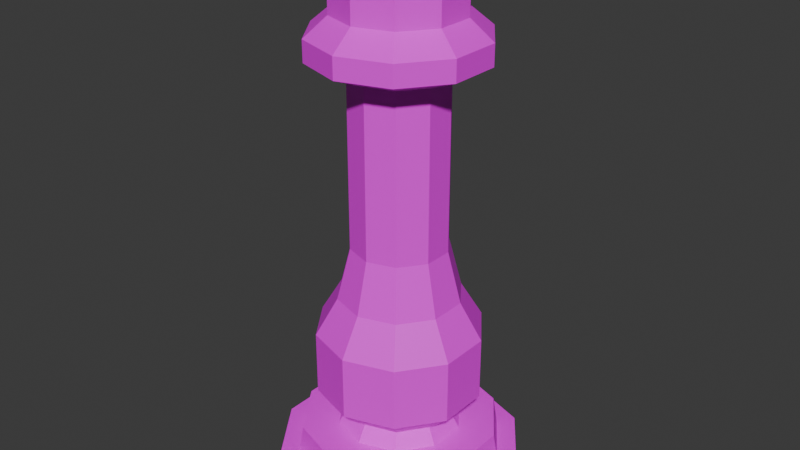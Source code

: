 # Source: WhiteQueen.blend  (saved by Blender 4.5.91; exported with 4.5.12 LTS)
import bpy
from mathutils import Matrix  # noqa: F401  (used for matrix-valued properties, if any)

bpy.ops.wm.read_factory_settings(use_empty=True)
scene = bpy.context.scene
scene.name = 'Scene'

# ---- collections
col_collection = bpy.data.collections.new('Collection'); scene.collection.children.link(col_collection)

# ---- images (referenced by path relative to the original .blend; pixels are not part of the script)
import os
ASSET_DIR = os.environ.get("B2B_ASSET_DIR", "")  # directory of the original .blend (textures are referenced by path, not embedded)
HERE = os.path.dirname(os.path.abspath(__file__))  # packed textures are extracted next to this script under _unpacked/

def load_image(name, relpath, width, height, colorspace="sRGB"):
    """Load a texture the original file referenced (path relative to the .blend, or extracted next to this script)."""
    p = next((c for c in (os.path.join(HERE, relpath), os.path.join(ASSET_DIR, relpath)) if relpath and os.path.exists(c)), "")
    if p:
        img = bpy.data.images.load(p, check_existing=True)
        img.name = name
    else:  # same state as the original file: an image datablock whose file is absent (Cycles renders it pink)
        img = bpy.data.images.new(name, width, height)
        img.source = "FILE"
        img.filepath = "//" + (relpath or name)
    img.colorspace_settings.name = colorspace
    return img
img_imphenziapalette01_png = load_image('ImphenziaPalette01.png', 'ImphenziaPalette01.png', 1024, 1024, 'sRGB')

# ---- materials (node trees are filled in below, after node groups)
mat_material_001 = bpy.data.materials.new('Material.001')
mat_material_001.use_transparent_shadow = False

# ---- material node trees
mat_material_001.use_nodes = True; mat_material_001.node_tree.nodes.clear()
_N = mat_material_001.node_tree.nodes; _L = mat_material_001.node_tree.links
n0 = _N.new('ShaderNodeBsdfPrincipled'); n0.name = 'Principled BSDF'; n0.location = (10, 300)
n1 = _N.new('ShaderNodeOutputMaterial'); n1.name = 'Material Output'; n1.location = (300, 300)
n2 = _N.new('ShaderNodeTexImage'); n2.name = 'Image Texture'; n2.location = (-460, 98)
n2.image = img_imphenziapalette01_png
n2.interpolation = 'Closest'
_L.new(n0.outputs[0], n1.inputs[0])
_L.new(n2.outputs[0], n0.inputs[0])
n1.is_active_output = True

# ---- world
world_world = bpy.data.worlds.new('World'); scene.world = world_world
world_world.use_nodes = True; world_world.node_tree.nodes.clear()
_N = world_world.node_tree.nodes; _L = world_world.node_tree.links
n0 = _N.new('ShaderNodeOutputWorld'); n0.name = 'World Output'; n0.location = (300, 300)
n1 = _N.new('ShaderNodeBackground'); n1.name = 'Background'; n1.location = (10, 300)
n1.inputs[0].default_value = (0.05088, 0.05088, 0.05088, 1.0)
_L.new(n1.outputs[0], n0.inputs[0])
n0.is_active_output = True
world_world.color = (0.05088, 0.05088, 0.05088)
world_world.use_sun_shadow = False
world_world.sun_shadow_jitter_overblur = 0.0

# ---- meshes
me_cube_009 = bpy.data.meshes.new('Cube.009')
me_cube_009.from_pydata([(-0.3755, 0.6714, 0.179), (-0.5, 0.7118, 0.179), (-0.2985, 0.5655, 0.179), (-0.2985, 0.4345, 0.179), (-0.3755, 0.3286, 0.179), (-0.5, 0.2882, 0.179), (-0.6245, 0.3286, 0.179), (-0.7015, 0.4345, 0.179), (-0.7015, 0.5655, 0.179), (-0.6245, 0.6714, 0.179), (-0.5, 0.9189, 0.0), (-0.5, 0.8528, 0.07954), (-0.2538, 0.8389, 0.0), (-0.2926, 0.7854, 0.07954), (-0.1016, 0.6295, 0.0), (-0.1644, 0.609, 0.07954), (-0.1016, 0.3705, 0.0), (-0.1644, 0.391, 0.07954), (-0.2538, 0.1611, 0.0), (-0.2926, 0.2146, 0.07954), (-0.5, 0.08107, 0.0), (-0.5, 0.1472, 0.07954), (-0.7462, 0.1611, 0.0), (-0.7074, 0.2146, 0.07954), (-0.8984, 0.3705, 0.0), (-0.8356, 0.391, 0.07954), (-0.8984, 0.6295, 0.0), (-0.8356, 0.609, 0.07954), (-0.7462, 0.8389, 0.0), (-0.7074, 0.7854, 0.07954), (-0.2538, 0.8389, 0.07954), (-0.5, 0.9189, 0.07954), (-0.1016, 0.6295, 0.07954), (-0.1016, 0.3705, 0.07954), (-0.2538, 0.1611, 0.07954), (-0.5, 0.08107, 0.07954), (-0.7462, 0.1611, 0.07954), (-0.8984, 0.3705, 0.07954), (-0.8984, 0.6295, 0.07954), (-0.7462, 0.8389, 0.07954), (-0.6979, 0.7723, 0.179), (-0.8201, 0.604, 0.179), (-0.8201, 0.396, 0.179), (-0.6979, 0.2277, 0.179), (-0.5, 0.8366, 0.179), (-0.5, 0.1634, 0.179), (-0.3021, 0.2277, 0.179), (-0.1799, 0.396, 0.179), (-0.1799, 0.604, 0.179), (-0.3021, 0.7723, 0.179), (-0.5987, 0.6359, 0.2575), (-0.6597, 0.5519, 0.2575), (-0.6597, 0.4481, 0.2575), (-0.5987, 0.3641, 0.2575), (-0.5, 0.668, 0.2575), (-0.5, 0.332, 0.2575), (-0.4013, 0.3641, 0.2575), (-0.3403, 0.4481, 0.2575), (-0.3403, 0.5519, 0.2575), (-0.4013, 0.6359, 0.2575), (-0.6145, 0.6576, 0.2458), (-0.6852, 0.5602, 0.2458), (-0.6852, 0.4398, 0.2458), (-0.6145, 0.3424, 0.2458), (-0.5, 0.6948, 0.2458), (-0.5, 0.3052, 0.2458), (-0.3855, 0.3424, 0.2458), (-0.3148, 0.4398, 0.2458), (-0.3148, 0.5602, 0.2458), (-0.3855, 0.6576, 0.2458), (-0.6645, 0.7264, 0.3234), (-0.7662, 0.5865, 0.3234), (-0.7662, 0.4135, 0.3234), (-0.6645, 0.2736, 0.3234), (-0.5, 0.7799, 0.3234), (-0.5, 0.2201, 0.3234), (-0.3355, 0.2736, 0.3234), (-0.2338, 0.4135, 0.3234), (-0.2338, 0.5865, 0.3234), (-0.3355, 0.7264, 0.3234), (-0.6645, 0.7264, 0.5387), (-0.7662, 0.5865, 0.5387), (-0.7662, 0.4135, 0.5387), (-0.6645, 0.2736, 0.5387), (-0.5, 0.7799, 0.5387), (-0.5, 0.2201, 0.5387), (-0.3355, 0.2736, 0.5387), (-0.2338, 0.4135, 0.5387), (-0.2338, 0.5865, 0.5387), (-0.3355, 0.7264, 0.5387), (-0.6212, 0.6668, 0.6626), (-0.6961, 0.5637, 0.6626), (-0.6961, 0.4363, 0.6626), (-0.6212, 0.3332, 0.6626), (-0.5, 0.7061, 0.6626), (-0.5, 0.2939, 0.6626), (-0.3788, 0.3332, 0.6626), (-0.3039, 0.4363, 0.6626), (-0.3039, 0.5637, 0.6626), (-0.3788, 0.6668, 0.6626), (-0.4051, 0.6306, 0.8375), (-0.3465, 0.5499, 0.8375), (-0.3465, 0.4501, 0.8375), (-0.4051, 0.3694, 0.8375), (-0.5, 0.3386, 0.8375), (-0.5, 0.6614, 0.8375), (-0.5949, 0.3694, 0.8375), (-0.6535, 0.4501, 0.8375), (-0.6535, 0.5499, 0.8375), (-0.5949, 0.6306, 0.8375), (-0.5949, 0.3694, 1.403), (-0.5, 0.3386, 1.403), (-0.4051, 0.6306, 1.403), (-0.5, 0.6614, 1.403), (-0.3465, 0.5499, 1.403), (-0.3465, 0.4501, 1.403), (-0.4051, 0.3694, 1.403), (-0.5949, 0.6306, 1.403), (-0.6535, 0.5499, 1.403), (-0.6535, 0.4501, 1.403), (-0.6681, 0.2687, 1.455), (-0.5, 0.214, 1.455), (-0.3319, 0.7313, 1.455), (-0.5, 0.786, 1.455), (-0.228, 0.5884, 1.455), (-0.228, 0.4116, 1.455), (-0.3319, 0.2687, 1.455), (-0.6681, 0.7313, 1.455), (-0.772, 0.5884, 1.455), (-0.772, 0.4116, 1.455), (-0.6681, 0.2687, 1.526), (-0.5, 0.214, 1.526), (-0.3319, 0.7313, 1.526), (-0.5, 0.786, 1.526), (-0.228, 0.5884, 1.526), (-0.228, 0.4116, 1.526), (-0.3319, 0.2687, 1.526), (-0.6681, 0.7313, 1.526), (-0.772, 0.5884, 1.526), (-0.772, 0.4116, 1.526), (-0.6237, 0.3297, 1.59), (-0.5, 0.2895, 1.59), (-0.3763, 0.6703, 1.59), (-0.5, 0.7105, 1.59), (-0.2998, 0.565, 1.59), (-0.2998, 0.435, 1.59), (-0.3763, 0.3297, 1.59), (-0.6237, 0.6703, 1.59), (-0.7002, 0.565, 1.59), (-0.7002, 0.435, 1.59), (-0.3933, 0.6468, 1.734), (-0.3274, 0.5561, 1.734), (-0.3274, 0.4439, 1.734), (-0.3933, 0.3532, 1.734), (-0.5, 0.3185, 1.734), (-0.5, 0.6815, 1.734), (-0.6067, 0.3532, 1.734), (-0.6726, 0.4439, 1.734), (-0.6726, 0.5561, 1.734), (-0.6067, 0.6468, 1.734), (-0.7002, 0.435, 1.678), (-0.7002, 0.565, 1.678), (-0.6237, 0.6703, 1.678), (-0.3763, 0.3297, 1.678), (-0.2998, 0.435, 1.678), (-0.2998, 0.565, 1.678), (-0.5, 0.7105, 1.678), (-0.3763, 0.6703, 1.678), (-0.5, 0.2895, 1.678), (-0.6237, 0.3297, 1.678), (-0.6385, 0.3093, 1.734), (-0.5, 0.2643, 1.734), (-0.3615, 0.6907, 1.734), (-0.5, 0.7357, 1.734), (-0.2759, 0.5728, 1.734), (-0.2759, 0.4272, 1.734), (-0.3615, 0.3093, 1.734), (-0.6385, 0.6907, 1.734), (-0.7241, 0.5728, 1.734), (-0.7241, 0.4272, 1.734), (-0.6067, 0.3532, 1.67), (-0.5, 0.3185, 1.67), (-0.3933, 0.6468, 1.67), (-0.5, 0.6815, 1.67), (-0.3274, 0.5561, 1.67), (-0.3274, 0.4439, 1.67), (-0.3933, 0.3532, 1.67), (-0.6067, 0.6468, 1.67), (-0.6726, 0.5561, 1.67), (-0.6726, 0.4439, 1.67), (-0.6385, 0.3093, 1.803), (-0.5, 0.2643, 1.803), (-0.2759, 0.5728, 1.803), (-0.3615, 0.6907, 1.803), (-0.3615, 0.3093, 1.803), (-0.2759, 0.4272, 1.803), (-0.5, 0.7357, 1.803), (-0.6385, 0.6907, 1.803), (-0.7241, 0.5728, 1.803), (-0.7241, 0.4272, 1.803), (-0.6067, 0.3532, 1.803), (-0.5, 0.3185, 1.803), (-0.3274, 0.5561, 1.803), (-0.3933, 0.6468, 1.803), (-0.3933, 0.3532, 1.803), (-0.3274, 0.4439, 1.803), (-0.5, 0.6815, 1.803), (-0.6067, 0.6468, 1.803), (-0.6726, 0.5561, 1.803), (-0.6726, 0.4439, 1.803)], [], [(1, 9, 50, 54), (27, 25, 42, 41), (29, 27, 41, 40), (21, 19, 46, 45), (15, 13, 49, 48), (25, 23, 43, 42), (10, 12, 14, 16, 18, 20, 22, 24, 26, 28), (11, 29, 40, 44), (12, 30, 32, 14), (27, 29, 39, 38), (25, 27, 38, 37), (20, 35, 36, 22), (29, 11, 31, 39), (16, 33, 34, 18), (18, 34, 35, 20), (23, 25, 37, 36), (19, 17, 47, 46), (22, 36, 37, 24), (21, 23, 36, 35), (23, 21, 45, 43), (24, 37, 38, 26), (19, 21, 35, 34), (13, 11, 44, 49), (28, 39, 31, 10), (17, 19, 34, 33), (26, 38, 39, 28), (15, 17, 33, 32), (11, 13, 30, 31), (10, 31, 30, 12), (13, 15, 32, 30), (14, 32, 33, 16), (17, 15, 48, 47), (8, 9, 40, 41), (6, 7, 42, 43), (7, 8, 41, 42), (9, 1, 44, 40), (4, 5, 45, 46), (3, 4, 46, 47), (2, 3, 47, 48), (0, 2, 48, 49), (1, 0, 49, 44), (5, 6, 43, 45), (50, 51, 61, 60), (9, 8, 51, 50), (2, 0, 59, 58), (5, 4, 56, 55), (7, 6, 53, 52), (0, 1, 54, 59), (4, 3, 57, 56), (8, 7, 52, 51), (6, 5, 55, 53), (3, 2, 58, 57), (65, 66, 76, 75), (58, 59, 69, 68), (55, 56, 66, 65), (52, 53, 63, 62), (59, 54, 64, 69), (56, 57, 67, 66), (51, 52, 62, 61), (53, 55, 65, 63), (57, 58, 68, 67), (54, 50, 60, 64), (72, 73, 83, 82), (62, 63, 73, 72), (69, 64, 74, 79), (66, 67, 77, 76), (61, 62, 72, 71), (63, 65, 75, 73), (67, 68, 78, 77), (64, 60, 70, 74), (60, 61, 71, 70), (68, 69, 79, 78), (89, 84, 94, 99), (79, 74, 84, 89), (76, 77, 87, 86), (71, 72, 82, 81), (73, 75, 85, 83), (77, 78, 88, 87), (74, 70, 80, 84), (70, 71, 81, 80), (78, 79, 89, 88), (75, 76, 86, 85), (86, 87, 97, 96), (81, 82, 92, 91), (83, 85, 95, 93), (87, 88, 98, 97), (84, 80, 90, 94), (80, 81, 91, 90), (88, 89, 99, 98), (85, 86, 96, 95), (82, 83, 93, 92), (97, 98, 101, 102), (93, 95, 104, 106), (91, 92, 107, 108), (96, 97, 102, 103), (99, 94, 105, 100), (92, 93, 106, 107), (95, 96, 103, 104), (98, 99, 100, 101), (90, 91, 108, 109), (106, 104, 111, 110), (94, 90, 109, 105), (118, 119, 129, 128), (108, 107, 119, 118), (103, 102, 115, 116), (100, 105, 113, 112), (107, 106, 110, 119), (104, 103, 116, 111), (101, 100, 112, 114), (109, 108, 118, 117), (105, 109, 117, 113), (102, 101, 114, 115), (126, 125, 135, 136), (116, 115, 125, 126), (112, 113, 123, 122), (119, 110, 120, 129), (111, 116, 126, 121), (114, 112, 122, 124), (117, 118, 128, 127), (113, 117, 127, 123), (115, 114, 124, 125), (110, 111, 121, 120), (132, 133, 143, 142), (122, 123, 133, 132), (129, 120, 130, 139), (121, 126, 136, 131), (124, 122, 132, 134), (127, 128, 138, 137), (123, 127, 137, 133), (125, 124, 134, 135), (120, 121, 131, 130), (128, 129, 139, 138), (139, 130, 140, 149), (131, 136, 146, 141), (134, 132, 142, 144), (137, 138, 148, 147), (133, 137, 147, 143), (135, 134, 144, 145), (130, 131, 141, 140), (138, 139, 149, 148), (136, 135, 145, 146), (166, 162, 177, 173), (164, 165, 174, 175), (169, 168, 171, 170), (161, 160, 179, 178), (163, 164, 175, 176), (167, 166, 173, 172), (160, 169, 170, 179), (168, 163, 176, 171), (165, 167, 172, 174), (151, 150, 182, 184), (140, 141, 168, 169), (145, 144, 165, 164), (143, 147, 162, 166), (147, 148, 161, 162), (144, 142, 167, 165), (141, 146, 163, 168), (149, 140, 169, 160), (142, 143, 166, 167), (146, 145, 164, 163), (162, 161, 178, 177), (148, 149, 160, 161), (151, 174, 192, 202), (155, 150, 172, 173), (159, 155, 206, 207), (151, 152, 175, 174), (173, 177, 197, 196), (153, 154, 171, 176), (172, 150, 203, 193), (155, 173, 196, 206), (156, 157, 179, 170), (158, 159, 177, 178), (180, 181, 186, 185, 184, 182, 183, 187, 188, 189), (159, 158, 188, 187), (155, 159, 187, 183), (152, 151, 184, 185), (156, 154, 181, 180), (158, 157, 189, 188), (153, 152, 185, 186), (150, 155, 183, 182), (157, 156, 180, 189), (154, 153, 186, 181), (201, 200, 190, 191), (203, 202, 192, 193), (205, 204, 194, 195), (207, 206, 196, 197), (209, 208, 198, 199), (178, 179, 199, 198), (170, 171, 191, 190), (157, 158, 208, 209), (154, 156, 200, 201), (175, 152, 205, 195), (153, 176, 194, 204), (174, 172, 193, 192), (150, 151, 202, 203), (177, 159, 207, 197), (171, 154, 201, 191), (179, 157, 209, 199), (176, 175, 195, 194), (156, 170, 190, 200), (152, 153, 204, 205), (158, 178, 198, 208)])
_uv = me_cube_009.uv_layers.new(name='UVMap')
_uv.uv.foreach_set('vector', [0.07215, 0.936, 0.07215, 0.936, 0.07215, 0.936, 0.07215, 0.936, 0.07215, 0.936, 0.07215, 0.936, 0.07215, 0.936, 0.07215, 0.936, 0.07215, 0.936, 0.07215, 0.936, 0.07215, 0.936, 0.07215, 0.936, 0.07215, 0.936, 0.07215, 0.936, 0.07215, 0.936, 0.07215, 0.936, 0.07215, 0.936, 0.07215, 0.936, 0.07215, 0.936, 0.07215, 0.936, 0.07215, 0.936, 0.07215, 0.936, 0.07215, 0.936, 0.07215, 0.936, 0.07215, 0.936, 0.07215, 0.936, 0.07215, 0.936, 0.07215, 0.936, 0.07215, 0.936, 0.07215, 0.936, 0.07215, 0.936, 0.07215, 0.936, 0.07215, 0.936, 0.07215, 0.936, 0.07215, 0.936, 0.07215, 0.936, 0.07215, 0.936, 0.07215, 0.936, 0.07215, 0.936, 0.07215, 0.936, 0.07215, 0.936, 0.07215, 0.936, 0.07215, 0.936, 0.07215, 0.936, 0.07215, 0.936, 0.07215, 0.936, 0.07215, 0.936, 0.07215, 0.936, 0.07215, 0.936, 0.07215, 0.936, 0.07215, 0.936, 0.07215, 0.936, 0.07215, 0.936, 0.07215, 0.936, 0.07215, 0.936, 0.07215, 0.936, 0.07215, 0.936, 0.07215, 0.936, 0.07215, 0.936, 0.07215, 0.936, 0.07215, 0.936, 0.07215, 0.936, 0.07215, 0.936, 0.07215, 0.936, 0.07215, 0.936, 0.07215, 0.936, 0.07215, 0.936, 0.07215, 0.936, 0.07215, 0.936, 0.07215, 0.936, 0.07215, 0.936, 0.07215, 0.936, 0.07215, 0.936, 0.07215, 0.936, 0.07215, 0.936, 0.07215, 0.936, 0.07215, 0.936, 0.07215, 0.936, 0.07215, 0.936, 0.07215, 0.936, 0.07215, 0.936, 0.07215, 0.936, 0.07215, 0.936, 0.07215, 0.936, 0.07215, 0.936, 0.07215, 0.936, 0.07215, 0.936, 0.07215, 0.936, 0.07215, 0.936, 0.07215, 0.936, 0.07215, 0.936, 0.07215, 0.936, 0.07215, 0.936, 0.07215, 0.936, 0.07215, 0.936, 0.07215, 0.936, 0.07215, 0.936, 0.07215, 0.936, 0.07215, 0.936, 0.07215, 0.936, 0.07215, 0.936, 0.07215, 0.936, 0.07215, 0.936, 0.07215, 0.936, 0.07215, 0.936, 0.07215, 0.936, 0.07215, 0.936, 0.07215, 0.936, 0.07215, 0.936, 0.07215, 0.936, 0.07215, 0.936, 0.07215, 0.936, 0.07215, 0.936, 0.07215, 0.936, 0.07215, 0.936, 0.07215, 0.936, 0.07215, 0.936, 0.07215, 0.936, 0.07215, 0.936, 0.07215, 0.936, 0.07215, 0.936, 0.07215, 0.936, 0.07215, 0.936, 0.07215, 0.936, 0.07215, 0.936, 0.07215, 0.936, 0.07215, 0.936, 0.07215, 0.936, 0.07215, 0.936, 0.07215, 0.936, 0.07215, 0.936, 0.07215, 0.936, 0.07215, 0.936, 0.07215, 0.936, 0.07215, 0.936, 0.07215, 0.936, 0.07215, 0.936, 0.07215, 0.936, 0.07215, 0.936, 0.07215, 0.936, 0.07215, 0.936, 0.07215, 0.936, 0.07215, 0.936, 0.07215, 0.936, 0.07215, 0.936, 0.07215, 0.936, 0.07215, 0.936, 0.07215, 0.936, 0.07215, 0.936, 0.07215, 0.936, 0.07215, 0.936, 0.07215, 0.936, 0.07215, 0.936, 0.07215, 0.936, 0.07215, 0.936, 0.07215, 0.936, 0.07215, 0.936, 0.07215, 0.936, 0.07215, 0.936, 0.07215, 0.936, 0.07215, 0.936, 0.07215, 0.936, 0.07215, 0.936, 0.07215, 0.936, 0.07215, 0.936, 0.07215, 0.936, 0.07215, 0.936, 0.07215, 0.936, 0.07215, 0.936, 0.07215, 0.936, 0.07215, 0.936, 0.07215, 0.936, 0.07215, 0.936, 0.07215, 0.936, 0.07215, 0.936, 0.07215, 0.936, 0.07215, 0.936, 0.07215, 0.936, 0.07215, 0.936, 0.07215, 0.936, 0.07215, 0.936, 0.07215, 0.936, 0.07215, 0.936, 0.07215, 0.936, 0.07215, 0.936, 0.07215, 0.936, 0.07215, 0.936, 0.07215, 0.936, 0.07215, 0.936, 0.07215, 0.936, 0.07215, 0.936, 0.07215, 0.936, 0.07215, 0.936, 0.07215, 0.936, 0.07215, 0.936, 0.07215, 0.936, 0.07215, 0.936, 0.07215, 0.936, 0.07215, 0.936, 0.07215, 0.936, 0.07215, 0.936, 0.07215, 0.936, 0.07215, 0.936, 0.07215, 0.936, 0.07215, 0.936, 0.07215, 0.936, 0.07215, 0.936, 0.07215, 0.936, 0.07215, 0.936, 0.07215, 0.936, 0.07215, 0.936, 0.07215, 0.936, 0.07215, 0.936, 0.07215, 0.936, 0.07215, 0.936, 0.07215, 0.936, 0.07215, 0.936, 0.07215, 0.936, 0.07215, 0.936, 0.07215, 0.936, 0.07215, 0.936, 0.07215, 0.936, 0.07215, 0.936, 0.07215, 0.936, 0.07215, 0.936, 0.07215, 0.936, 0.07215, 0.936, 0.07215, 0.936, 0.07215, 0.936, 0.07215, 0.936, 0.07215, 0.936, 0.07215, 0.936, 0.07215, 0.936, 0.07215, 0.936, 0.07215, 0.936, 0.07215, 0.936, 0.07215, 0.936, 0.07215, 0.936, 0.07215, 0.936, 0.07215, 0.936, 0.07215, 0.936, 0.07215, 0.936, 0.07215, 0.936, 0.07215, 0.936, 0.07215, 0.936, 0.07215, 0.936, 0.07215, 0.936, 0.07215, 0.936, 0.07215, 0.936, 0.07215, 0.936, 0.07215, 0.936, 0.07215, 0.936, 0.07215, 0.936, 0.07215, 0.936, 0.07215, 0.936, 0.07215, 0.936, 0.07215, 0.936, 0.07215, 0.936, 0.07215, 0.936, 0.07215, 0.936, 0.07215, 0.936, 0.07215, 0.936, 0.07215, 0.936, 0.07215, 0.936, 0.07215, 0.936, 0.07215, 0.936, 0.07215, 0.936, 0.07215, 0.936, 0.07215, 0.936, 0.07215, 0.936, 0.07215, 0.936, 0.07215, 0.936, 0.07215, 0.936, 0.07215, 0.936, 0.07215, 0.936, 0.07215, 0.936, 0.07215, 0.936, 0.07215, 0.936, 0.07215, 0.936, 0.07215, 0.936, 0.07215, 0.936, 0.07215, 0.936, 0.07215, 0.936, 0.07215, 0.936, 0.07215, 0.936, 0.07215, 0.936, 0.07215, 0.936, 0.07215, 0.936, 0.07215, 0.936, 0.07215, 0.936, 0.07215, 0.936, 0.07215, 0.936, 0.07215, 0.936, 0.07215, 0.936, 0.07215, 0.936, 0.07215, 0.936, 0.07215, 0.936, 0.07215, 0.936, 0.07215, 0.936, 0.07215, 0.936, 0.07215, 0.936, 0.07215, 0.936, 0.07215, 0.936, 0.07215, 0.936, 0.07215, 0.936, 0.07215, 0.936, 0.07215, 0.936, 0.07215, 0.936, 0.07215, 0.936, 0.07215, 0.936, 0.07215, 0.936, 0.07215, 0.936, 0.07215, 0.936, 0.07215, 0.936, 0.07215, 0.936, 0.07215, 0.936, 0.07215, 0.936, 0.07215, 0.936, 0.07215, 0.936, 0.07215, 0.936, 0.07215, 0.936, 0.07215, 0.936, 0.07215, 0.936, 0.07215, 0.936, 0.07215, 0.936, 0.07215, 0.936, 0.07215, 0.936, 0.07215, 0.936, 0.07215, 0.936, 0.07215, 0.936, 0.07215, 0.936, 0.07215, 0.936, 0.07215, 0.936, 0.07215, 0.936, 0.07215, 0.936, 0.07215, 0.936, 0.07215, 0.936, 0.07215, 0.936, 0.07215, 0.936, 0.07215, 0.936, 0.07215, 0.936, 0.07215, 0.936, 0.07215, 0.936, 0.07215, 0.936, 0.07215, 0.936, 0.07215, 0.936, 0.07215, 0.936, 0.07215, 0.936, 0.07215, 0.936, 0.07215, 0.936, 0.07215, 0.936, 0.07215, 0.936, 0.07215, 0.936, 0.07215, 0.936, 0.07215, 0.936, 0.07215, 0.936, 0.07215, 0.936, 0.07215, 0.936, 0.07215, 0.936, 0.07215, 0.936, 0.07215, 0.936, 0.07215, 0.936, 0.07215, 0.936, 0.07215, 0.936, 0.07215, 0.936, 0.07215, 0.936, 0.07215, 0.936, 0.07215, 0.936, 0.07215, 0.936, 0.07215, 0.936, 0.07215, 0.936, 0.07215, 0.936, 0.07215, 0.936, 0.07215, 0.936, 0.07215, 0.936, 0.07215, 0.936, 0.07215, 0.936, 0.07215, 0.936, 0.07215, 0.936, 0.07215, 0.936, 0.07215, 0.936, 0.07215, 0.936, 0.07215, 0.936, 0.07215, 0.936, 0.07215, 0.936, 0.07215, 0.936, 0.07215, 0.936, 0.07215, 0.936, 0.07215, 0.936, 0.07215, 0.936, 0.07215, 0.936, 0.07215, 0.936, 0.07215, 0.936, 0.07215, 0.936, 0.07215, 0.936, 0.07215, 0.936, 0.07215, 0.936, 0.07215, 0.936, 0.07215, 0.936, 0.07215, 0.936, 0.07215, 0.936, 0.07215, 0.936, 0.07215, 0.936, 0.07215, 0.936, 0.07215, 0.936, 0.07215, 0.936, 0.07215, 0.936, 0.07215, 0.936, 0.07215, 0.936, 0.07215, 0.936, 0.07215, 0.936, 0.07215, 0.936, 0.07215, 0.936, 0.07215, 0.936, 0.07215, 0.936, 0.07215, 0.936, 0.07215, 0.936, 0.07215, 0.936, 0.07215, 0.936, 0.07215, 0.936, 0.07215, 0.936, 0.07215, 0.936, 0.07215, 0.936, 0.07215, 0.936, 0.07215, 0.936, 0.07215, 0.936, 0.07215, 0.936, 0.07215, 0.936, 0.07215, 0.936, 0.07215, 0.936, 0.07215, 0.936, 0.07215, 0.936, 0.07215, 0.936, 0.07215, 0.936, 0.07215, 0.936, 0.07215, 0.936, 0.07215, 0.936, 0.07215, 0.936, 0.07215, 0.936, 0.07215, 0.936, 0.07215, 0.936, 0.07215, 0.936, 0.07215, 0.936, 0.07215, 0.936, 0.07215, 0.936, 0.07215, 0.936, 0.07215, 0.936, 0.07215, 0.936, 0.07215, 0.936, 0.07215, 0.936, 0.07215, 0.936, 0.07215, 0.936, 0.07215, 0.936, 0.07215, 0.936, 0.07215, 0.936, 0.07215, 0.936, 0.07215, 0.936, 0.07215, 0.936, 0.07215, 0.936, 0.07215, 0.936, 0.07215, 0.936, 0.07215, 0.936, 0.07215, 0.936, 0.07215, 0.936, 0.07215, 0.936, 0.07215, 0.936, 0.07215, 0.936, 0.07215, 0.936, 0.07215, 0.936, 0.07215, 0.936, 0.07215, 0.936, 0.07215, 0.936, 0.07215, 0.936, 0.07215, 0.936, 0.07215, 0.936, 0.07215, 0.936, 0.07215, 0.936, 0.07215, 0.936, 0.07215, 0.936, 0.07215, 0.936, 0.07215, 0.936, 0.07215, 0.936, 0.07215, 0.936, 0.07215, 0.936, 0.07215, 0.936, 0.07215, 0.936, 0.07215, 0.936, 0.07215, 0.936, 0.07215, 0.936, 0.07215, 0.936, 0.07215, 0.936, 0.07215, 0.936, 0.07215, 0.936, 0.07215, 0.936, 0.07215, 0.936, 0.07215, 0.936, 0.07215, 0.936, 0.07215, 0.936, 0.07215, 0.936, 0.07215, 0.936, 0.07215, 0.936, 0.07215, 0.936, 0.07215, 0.936, 0.07215, 0.936, 0.07215, 0.936, 0.07215, 0.936, 0.07215, 0.936, 0.07215, 0.936, 0.07215, 0.936, 0.07215, 0.936, 0.07215, 0.936, 0.07215, 0.936, 0.07215, 0.936, 0.07215, 0.936, 0.07215, 0.936, 0.07215, 0.936, 0.07215, 0.936, 0.07215, 0.936, 0.07215, 0.936, 0.07215, 0.936, 0.07215, 0.936, 0.07215, 0.936, 0.07215, 0.936, 0.07215, 0.936, 0.07215, 0.936, 0.07215, 0.936, 0.07215, 0.936, 0.07215, 0.936, 0.07215, 0.936, 0.07215, 0.936, 0.07215, 0.936, 0.07215, 0.936, 0.07215, 0.936, 0.07215, 0.936, 0.07215, 0.936, 0.07215, 0.936, 0.07215, 0.936, 0.07215, 0.936, 0.07215, 0.936, 0.07215, 0.936, 0.07215, 0.936, 0.07215, 0.936, 0.07215, 0.936, 0.07215, 0.936, 0.07215, 0.936, 0.07215, 0.936, 0.07215, 0.936, 0.07215, 0.936, 0.07215, 0.936, 0.07215, 0.936, 0.07215, 0.936, 0.07215, 0.936, 0.07215, 0.936, 0.07215, 0.936, 0.07215, 0.936, 0.07215, 0.936, 0.07215, 0.936, 0.07215, 0.936, 0.07215, 0.936, 0.07215, 0.936, 0.07215, 0.936, 0.07215, 0.936, 0.07215, 0.936, 0.07215, 0.936, 0.07215, 0.936, 0.07215, 0.936, 0.07215, 0.936, 0.07215, 0.936, 0.07215, 0.936, 0.07215, 0.936, 0.07215, 0.936, 0.07215, 0.936, 0.07215, 0.936, 0.07215, 0.936, 0.07215, 0.936, 0.07215, 0.936, 0.07215, 0.936, 0.07215, 0.936, 0.07215, 0.936, 0.07215, 0.936, 0.07215, 0.936, 0.07215, 0.936, 0.07215, 0.936, 0.07215, 0.936, 0.07215, 0.936, 0.07215, 0.936, 0.07215, 0.936, 0.07215, 0.936, 0.07215, 0.936, 0.07215, 0.936, 0.07215, 0.936, 0.07215, 0.936, 0.07215, 0.936, 0.07215, 0.936, 0.07215, 0.936, 0.07215, 0.936, 0.07215, 0.936, 0.07215, 0.936, 0.07215, 0.936, 0.07215, 0.936, 0.07215, 0.936, 0.07215, 0.936, 0.07215, 0.936, 0.07215, 0.936, 0.07215, 0.936, 0.07215, 0.936, 0.07215, 0.936, 0.07215, 0.936, 0.07215, 0.936, 0.07215, 0.936, 0.07215, 0.936, 0.07215, 0.936, 0.07215, 0.936, 0.07215, 0.936, 0.07215, 0.936, 0.07215, 0.936, 0.07215, 0.936, 0.07215, 0.936, 0.07215, 0.936, 0.07215, 0.936, 0.07215, 0.936, 0.07215, 0.936, 0.07215, 0.936, 0.07215, 0.936, 0.07215, 0.936, 0.07215, 0.936, 0.07215, 0.936, 0.07215, 0.936, 0.07215, 0.936, 0.07215, 0.936, 0.07215, 0.936, 0.07215, 0.936, 0.07215, 0.936, 0.07215, 0.936, 0.07215, 0.936, 0.07215, 0.936, 0.07215, 0.936, 0.07215, 0.936, 0.07215, 0.936, 0.07215, 0.936, 0.07215, 0.936, 0.07215, 0.936, 0.07215, 0.936, 0.07215, 0.936, 0.07215, 0.936, 0.07215, 0.936, 0.07215, 0.936, 0.07215, 0.936, 0.07215, 0.936, 0.07215, 0.936, 0.07215, 0.936, 0.07215, 0.936, 0.07215, 0.936, 0.07215, 0.936, 0.07215, 0.936, 0.07215, 0.936, 0.07215, 0.936, 0.07215, 0.936, 0.07215, 0.936, 0.07215, 0.936, 0.07215, 0.936, 0.07215, 0.936, 0.07215, 0.936, 0.07215, 0.936, 0.07215, 0.936, 0.07215, 0.936, 0.07215, 0.936, 0.07215, 0.936, 0.07215, 0.936, 0.07215, 0.936, 0.07215, 0.936, 0.07215, 0.936, 0.07215, 0.936, 0.07215, 0.936, 0.07215, 0.936, 0.07215, 0.936, 0.07215, 0.936, 0.07215, 0.936, 0.07215, 0.936, 0.07215, 0.936, 0.07215, 0.936, 0.07215, 0.936, 0.07215, 0.936, 0.07215, 0.936, 0.07215, 0.936, 0.07215, 0.936, 0.07215, 0.936, 0.07215, 0.936, 0.07215, 0.936, 0.07215, 0.936, 0.07215, 0.936, 0.07215, 0.936, 0.07215, 0.936, 0.07215, 0.936, 0.07215, 0.936, 0.07215, 0.936, 0.07215, 0.936, 0.07215, 0.936, 0.07215, 0.936, 0.07215, 0.936, 0.07215, 0.936, 0.07215, 0.936, 0.07215, 0.936, 0.07215, 0.936, 0.07215, 0.936, 0.07215, 0.936, 0.07215, 0.936, 0.07215, 0.936, 0.07215, 0.936, 0.07215, 0.936, 0.07215, 0.936, 0.07215, 0.936, 0.07215, 0.936, 0.07215, 0.936, 0.07215, 0.936, 0.07215, 0.936, 0.07215, 0.936, 0.07215, 0.936, 0.07215, 0.936, 0.07215, 0.936, 0.07215, 0.936, 0.07215, 0.936, 0.07215, 0.936, 0.07215, 0.936, 0.07215, 0.936, 0.07215, 0.936, 0.07215, 0.936, 0.07215, 0.936, 0.07215, 0.936, 0.07215, 0.936, 0.07215, 0.936, 0.07215, 0.936, 0.07215, 0.936, 0.07215, 0.936, 0.07215, 0.936, 0.07215, 0.936, 0.07215, 0.936, 0.07215, 0.936, 0.07215, 0.936, 0.07215, 0.936, 0.07215, 0.936, 0.07215, 0.936, 0.07215, 0.936, 0.07215, 0.936, 0.07215, 0.936, 0.07215, 0.936, 0.07215, 0.936, 0.07215, 0.936, 0.07215, 0.936, 0.07215, 0.936, 0.07215, 0.936, 0.07215, 0.936, 0.07215, 0.936, 0.07215, 0.936, 0.07215, 0.936, 0.07215, 0.936, 0.07215, 0.936, 0.07215, 0.936, 0.07215, 0.936, 0.07215, 0.936, 0.07215, 0.936, 0.07215, 0.936, 0.07215, 0.936, 0.07215, 0.936, 0.07215, 0.936, 0.07215, 0.936, 0.07215, 0.936, 0.07215, 0.936, 0.07215, 0.936, 0.07215, 0.936, 0.07215, 0.936, 0.07215, 0.936, 0.07215, 0.936, 0.07215, 0.936, 0.07215, 0.936, 0.07215, 0.936, 0.07215, 0.936, 0.07215, 0.936, 0.07215, 0.936, 0.07215, 0.936, 0.07215, 0.936, 0.07215, 0.936, 0.07215, 0.936, 0.07215, 0.936, 0.07215, 0.936, 0.07215, 0.936, 0.07215, 0.936, 0.07215, 0.936, 0.07215, 0.936, 0.07215, 0.936, 0.07215, 0.936, 0.07215, 0.936, 0.07215, 0.936, 0.07215, 0.936, 0.07215, 0.936, 0.07215, 0.936, 0.07215, 0.936, 0.07215, 0.936, 0.07215, 0.936, 0.07215, 0.936, 0.07215, 0.936, 0.07215, 0.936, 0.07215, 0.936, 0.07215, 0.936, 0.07215, 0.936, 0.07215, 0.936, 0.07215, 0.936, 0.07215, 0.936, 0.07215, 0.936, 0.07215, 0.936, 0.07215, 0.936, 0.07215, 0.936, 0.07215, 0.936, 0.07215, 0.936, 0.07215, 0.936, 0.07215, 0.936, 0.07215, 0.936, 0.07215, 0.936, 0.07215, 0.936, 0.07215, 0.936])
me_cube_009.materials.append(mat_material_001)
me_cube_009.update()

# ---- objects
ob_whitequeen = bpy.data.objects.new('WhiteQueen', me_cube_009)

# ---- transforms, parenting, visibility, modifiers, constraints
ob_whitequeen.location = (0.0, 0.0, 0.0)

# ---- collection membership
col_collection.objects.link(ob_whitequeen)

# ---- scene / render settings (as saved in the file)
scene.frame_start = 1; scene.frame_end = 250; scene.frame_set(1)
scene.render.engine = 'BLENDER_EEVEE_NEXT'
scene.cycles.sampling_pattern = 'TABULATED_SOBOL'
scene.eevee.ray_tracing_options.trace_max_roughness = 0.0
bpy.context.view_layer.update()

# ---- added for rendering (the .blend has no active camera and no usable light): camera, sun
cam_auto = bpy.data.cameras.new('AutoCamera')
cam_auto.lens = 50.0
cam_auto.sensor_width = 36.0
cam_auto.clip_end = 1000.0
ob_auto_camera = bpy.data.objects.new('AutoCamera', cam_auto)
scene.collection.objects.link(ob_auto_camera)
ob_auto_camera.location = (1.48184, -1.87821, 2.48702)
ob_auto_camera.rotation_euler = (1.09748, -7.21219e-08, 0.694738)
scene.camera = ob_auto_camera
light_auto_sun = bpy.data.lights.new('AutoSun', 'SUN')
light_auto_sun.energy = 3.0
light_auto_sun.angle = 0.0523599
ob_auto_sun = bpy.data.objects.new('AutoSun', light_auto_sun)
scene.collection.objects.link(ob_auto_sun)
ob_auto_sun.rotation_euler = (0.872665, 0.174533, 0.523599)
bpy.context.view_layer.update()
